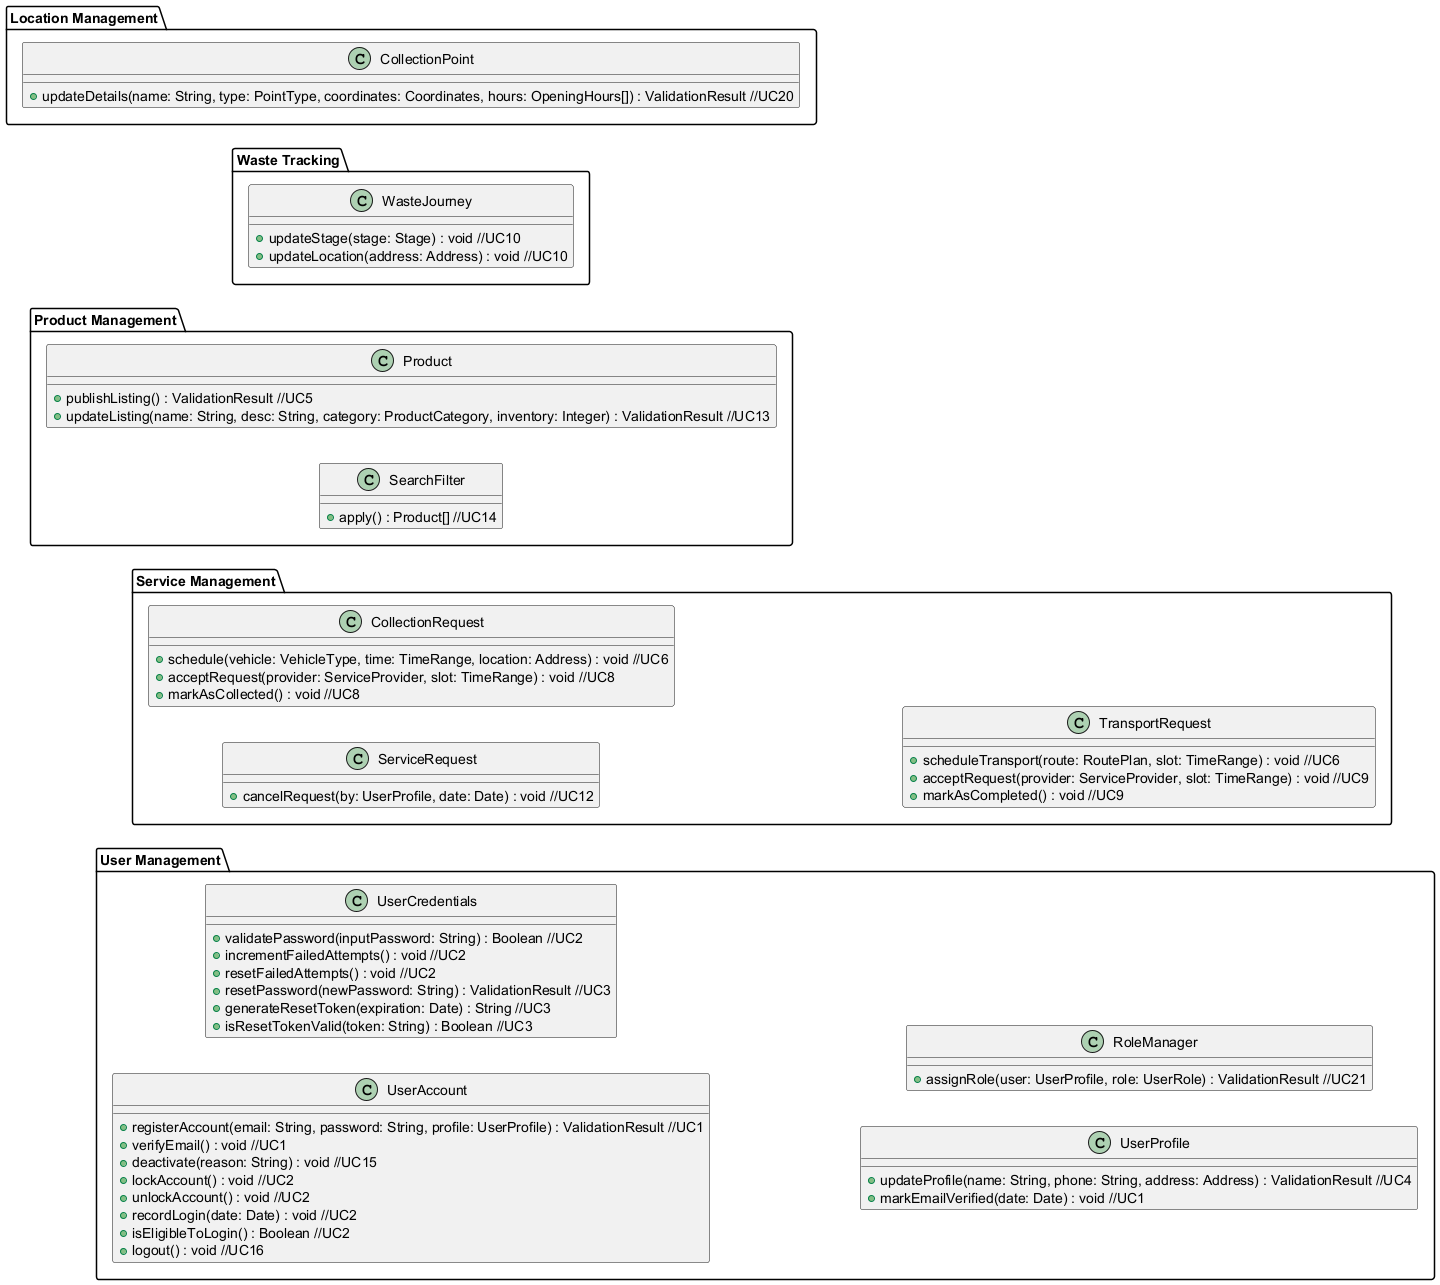

The diagram above was rendered by PlantUML. Its source (embedded in the PNG):
@startuml
left to right direction

package "User Management" {
  class UserAccount {
    +registerAccount(email: String, password: String, profile: UserProfile) : ValidationResult //UC1
    +verifyEmail() : void //UC1
    +deactivate(reason: String) : void //UC15
    +lockAccount() : void //UC2
    +unlockAccount() : void //UC2
    +recordLogin(date: Date) : void //UC2
    +isEligibleToLogin() : Boolean //UC2
    +logout() : void //UC16
  }

  class UserCredentials {
    +validatePassword(inputPassword: String) : Boolean //UC2
    +incrementFailedAttempts() : void //UC2
    +resetFailedAttempts() : void //UC2
    +resetPassword(newPassword: String) : ValidationResult //UC3
    +generateResetToken(expiration: Date) : String //UC3
    +isResetTokenValid(token: String) : Boolean //UC3
  }

  class UserProfile {
    +updateProfile(name: String, phone: String, address: Address) : ValidationResult //UC4
    +markEmailVerified(date: Date) : void //UC1
  }

  class RoleManager {
    +assignRole(user: UserProfile, role: UserRole) : ValidationResult //UC21
  }
}

package "Product Management" {
  class Product {
    +publishListing() : ValidationResult //UC5
    +updateListing(name: String, desc: String, category: ProductCategory, inventory: Integer) : ValidationResult //UC13
  }

  class SearchFilter {
    +apply() : Product[] //UC14
  }
}

package "Service Management" {
  class ServiceRequest {
    +cancelRequest(by: UserProfile, date: Date) : void //UC12
  }

  class CollectionRequest {
    +schedule(vehicle: VehicleType, time: TimeRange, location: Address) : void //UC6
    +acceptRequest(provider: ServiceProvider, slot: TimeRange) : void //UC8
    +markAsCollected() : void //UC8
  }

  class TransportRequest {
    +scheduleTransport(route: RoutePlan, slot: TimeRange) : void //UC6
    +acceptRequest(provider: ServiceProvider, slot: TimeRange) : void //UC9
    +markAsCompleted() : void //UC9
  }
}

package "Waste Tracking" {
  class WasteJourney {
    +updateStage(stage: Stage) : void //UC10
    +updateLocation(address: Address) : void //UC10
  }
}

package "Location Management" {
  class CollectionPoint {
    +updateDetails(name: String, type: PointType, coordinates: Coordinates, hours: OpeningHours[]) : ValidationResult //UC20
  }
}
@enduml